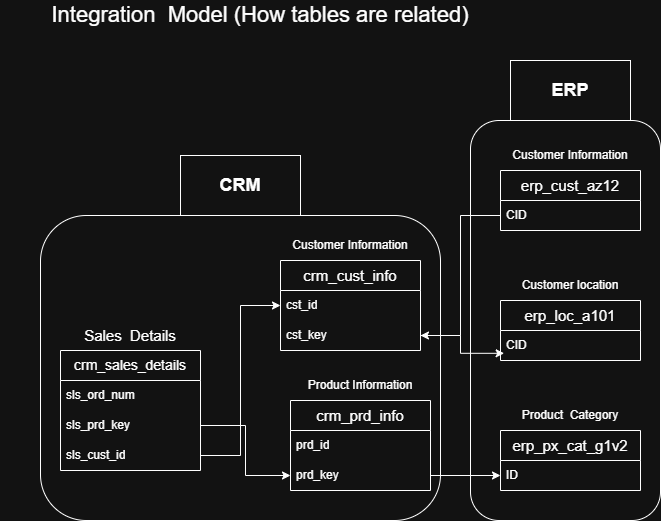

The diagram above was exported from draw.io. Its source (the exported page's mxGraphModel, read from the mxfile embedded in the PNG):
<mxGraphModel dx="1030" dy="626" grid="1" gridSize="10" guides="1" tooltips="1" connect="1" arrows="1" fold="1" page="1" pageScale="1" pageWidth="850" pageHeight="1100" math="0" shadow="0">
  <root>
    <mxCell id="0" />
    <mxCell id="1" parent="0" />
    <mxCell id="IVj7VzSI8Ujdpt5SpOeF-6" parent="1" style="swimlane;fontStyle=0;childLayout=stackLayout;horizontal=1;startSize=30;horizontalStack=0;resizeParent=1;resizeParentMax=0;resizeLast=0;collapsible=1;marginBottom=0;whiteSpace=wrap;html=1;" value="&lt;font style=&quot;font-size: 15px;&quot;&gt;crm_prd_info&lt;/font&gt;" vertex="1">
      <mxGeometry height="90" width="140" x="340" y="440" as="geometry" />
    </mxCell>
    <mxCell id="IVj7VzSI8Ujdpt5SpOeF-7" parent="IVj7VzSI8Ujdpt5SpOeF-6" style="text;strokeColor=none;fillColor=none;align=left;verticalAlign=middle;spacingLeft=4;spacingRight=4;overflow=hidden;points=[[0,0.5],[1,0.5]];portConstraint=eastwest;rotatable=0;whiteSpace=wrap;html=1;" value="prd_id" vertex="1">
      <mxGeometry height="30" width="140" y="30" as="geometry" />
    </mxCell>
    <mxCell id="IVj7VzSI8Ujdpt5SpOeF-8" parent="IVj7VzSI8Ujdpt5SpOeF-6" style="text;strokeColor=none;fillColor=none;align=left;verticalAlign=middle;spacingLeft=4;spacingRight=4;overflow=hidden;points=[[0,0.5],[1,0.5]];portConstraint=eastwest;rotatable=0;whiteSpace=wrap;html=1;" value="prd_key" vertex="1">
      <mxGeometry height="30" width="140" y="60" as="geometry" />
    </mxCell>
    <mxCell id="IVj7VzSI8Ujdpt5SpOeF-9" parent="1" style="text;html=1;whiteSpace=wrap;strokeColor=none;fillColor=none;align=center;verticalAlign=middle;rounded=0;" value="Product Information" vertex="1">
      <mxGeometry height="30" width="140" x="340" y="410" as="geometry" />
    </mxCell>
    <mxCell id="IVj7VzSI8Ujdpt5SpOeF-34" parent="1" style="text;html=1;whiteSpace=wrap;strokeColor=none;fillColor=none;align=center;verticalAlign=middle;rounded=0;fontSize=15;" value="Sales&amp;nbsp; Details" vertex="1">
      <mxGeometry height="30" width="140" x="110" y="360" as="geometry" />
    </mxCell>
    <mxCell id="IVj7VzSI8Ujdpt5SpOeF-35" parent="1" style="swimlane;fontStyle=0;childLayout=stackLayout;horizontal=1;startSize=30;horizontalStack=0;resizeParent=1;resizeParentMax=0;resizeLast=0;collapsible=1;marginBottom=0;whiteSpace=wrap;html=1;fontSize=14;" value="crm_sales_details" vertex="1">
      <mxGeometry height="120" width="140" x="110" y="390" as="geometry" />
    </mxCell>
    <mxCell id="IVj7VzSI8Ujdpt5SpOeF-36" parent="IVj7VzSI8Ujdpt5SpOeF-35" style="text;strokeColor=none;fillColor=none;align=left;verticalAlign=middle;spacingLeft=4;spacingRight=4;overflow=hidden;points=[[0,0.5],[1,0.5]];portConstraint=eastwest;rotatable=0;whiteSpace=wrap;html=1;" value="sls_ord_num" vertex="1">
      <mxGeometry height="30" width="140" y="30" as="geometry" />
    </mxCell>
    <mxCell id="IVj7VzSI8Ujdpt5SpOeF-37" parent="IVj7VzSI8Ujdpt5SpOeF-35" style="text;strokeColor=none;fillColor=none;align=left;verticalAlign=middle;spacingLeft=4;spacingRight=4;overflow=hidden;points=[[0,0.5],[1,0.5]];portConstraint=eastwest;rotatable=0;whiteSpace=wrap;html=1;" value="sls_prd_key" vertex="1">
      <mxGeometry height="30" width="140" y="60" as="geometry" />
    </mxCell>
    <mxCell id="IVj7VzSI8Ujdpt5SpOeF-38" parent="IVj7VzSI8Ujdpt5SpOeF-35" style="text;strokeColor=none;fillColor=none;align=left;verticalAlign=middle;spacingLeft=4;spacingRight=4;overflow=hidden;points=[[0,0.5],[1,0.5]];portConstraint=eastwest;rotatable=0;whiteSpace=wrap;html=1;" value="sls_cust_id" vertex="1">
      <mxGeometry height="30" width="140" y="90" as="geometry" />
    </mxCell>
    <mxCell id="IVj7VzSI8Ujdpt5SpOeF-43" parent="1" style="swimlane;fontStyle=0;childLayout=stackLayout;horizontal=1;startSize=30;horizontalStack=0;resizeParent=1;resizeParentMax=0;resizeLast=0;collapsible=1;marginBottom=0;whiteSpace=wrap;html=1;" value="&lt;font style=&quot;font-size: 15px;&quot;&gt;crm_cust_info&lt;/font&gt;" vertex="1">
      <mxGeometry height="90" width="140" x="330" y="300" as="geometry" />
    </mxCell>
    <mxCell id="IVj7VzSI8Ujdpt5SpOeF-44" parent="IVj7VzSI8Ujdpt5SpOeF-43" style="text;strokeColor=none;fillColor=none;align=left;verticalAlign=middle;spacingLeft=4;spacingRight=4;overflow=hidden;points=[[0,0.5],[1,0.5]];portConstraint=eastwest;rotatable=0;whiteSpace=wrap;html=1;" value="cst_id" vertex="1">
      <mxGeometry height="30" width="140" y="30" as="geometry" />
    </mxCell>
    <mxCell id="IVj7VzSI8Ujdpt5SpOeF-45" parent="IVj7VzSI8Ujdpt5SpOeF-43" style="text;strokeColor=none;fillColor=none;align=left;verticalAlign=middle;spacingLeft=4;spacingRight=4;overflow=hidden;points=[[0,0.5],[1,0.5]];portConstraint=eastwest;rotatable=0;whiteSpace=wrap;html=1;" value="cst_key" vertex="1">
      <mxGeometry height="30" width="140" y="60" as="geometry" />
    </mxCell>
    <mxCell id="IVj7VzSI8Ujdpt5SpOeF-46" parent="1" style="text;html=1;whiteSpace=wrap;strokeColor=none;fillColor=none;align=center;verticalAlign=middle;rounded=0;" value="Customer Information" vertex="1">
      <mxGeometry height="30" width="140" x="330" y="270" as="geometry" />
    </mxCell>
    <mxCell id="IVj7VzSI8Ujdpt5SpOeF-47" edge="1" parent="1" source="IVj7VzSI8Ujdpt5SpOeF-38" style="edgeStyle=orthogonalEdgeStyle;rounded=0;orthogonalLoop=1;jettySize=auto;html=1;entryX=0;entryY=0.5;entryDx=0;entryDy=0;" target="IVj7VzSI8Ujdpt5SpOeF-44">
      <mxGeometry relative="1" as="geometry" />
    </mxCell>
    <mxCell id="IVj7VzSI8Ujdpt5SpOeF-48" edge="1" parent="1" source="IVj7VzSI8Ujdpt5SpOeF-37" style="edgeStyle=orthogonalEdgeStyle;rounded=0;orthogonalLoop=1;jettySize=auto;html=1;entryX=0;entryY=0.5;entryDx=0;entryDy=0;" target="IVj7VzSI8Ujdpt5SpOeF-8">
      <mxGeometry relative="1" as="geometry" />
    </mxCell>
    <mxCell id="IVj7VzSI8Ujdpt5SpOeF-52" parent="1" style="swimlane;fontStyle=0;childLayout=stackLayout;horizontal=1;startSize=30;horizontalStack=0;resizeParent=1;resizeParentMax=0;resizeLast=0;collapsible=1;marginBottom=0;whiteSpace=wrap;html=1;" value="&lt;font style=&quot;font-size: 15px;&quot;&gt;erp_cust_az12&lt;/font&gt;" vertex="1">
      <mxGeometry height="60" width="140" x="550" y="210" as="geometry" />
    </mxCell>
    <mxCell id="IVj7VzSI8Ujdpt5SpOeF-53" parent="IVj7VzSI8Ujdpt5SpOeF-52" style="text;strokeColor=none;fillColor=none;align=left;verticalAlign=middle;spacingLeft=4;spacingRight=4;overflow=hidden;points=[[0,0.5],[1,0.5]];portConstraint=eastwest;rotatable=0;whiteSpace=wrap;html=1;" value="CID" vertex="1">
      <mxGeometry height="30" width="140" y="30" as="geometry" />
    </mxCell>
    <mxCell id="IVj7VzSI8Ujdpt5SpOeF-54" parent="1" style="text;html=1;whiteSpace=wrap;strokeColor=none;fillColor=none;align=center;verticalAlign=middle;rounded=0;" value="Customer Information" vertex="1">
      <mxGeometry height="30" width="140" x="550" y="180" as="geometry" />
    </mxCell>
    <mxCell id="IVj7VzSI8Ujdpt5SpOeF-56" parent="1" style="swimlane;fontStyle=0;childLayout=stackLayout;horizontal=1;startSize=30;horizontalStack=0;resizeParent=1;resizeParentMax=0;resizeLast=0;collapsible=1;marginBottom=0;whiteSpace=wrap;html=1;" value="&lt;font style=&quot;font-size: 15px;&quot;&gt;erp_px_cat_g1v2&lt;/font&gt;" vertex="1">
      <mxGeometry height="60" width="140" x="550" y="470" as="geometry" />
    </mxCell>
    <mxCell id="IVj7VzSI8Ujdpt5SpOeF-57" parent="IVj7VzSI8Ujdpt5SpOeF-56" style="text;strokeColor=none;fillColor=none;align=left;verticalAlign=middle;spacingLeft=4;spacingRight=4;overflow=hidden;points=[[0,0.5],[1,0.5]];portConstraint=eastwest;rotatable=0;whiteSpace=wrap;html=1;" value="ID" vertex="1">
      <mxGeometry height="30" width="140" y="30" as="geometry" />
    </mxCell>
    <mxCell id="IVj7VzSI8Ujdpt5SpOeF-58" parent="1" style="text;html=1;whiteSpace=wrap;strokeColor=none;fillColor=none;align=center;verticalAlign=middle;rounded=0;" value="Product&amp;nbsp; Category" vertex="1">
      <mxGeometry height="30" width="140" x="550" y="440" as="geometry" />
    </mxCell>
    <mxCell id="IVj7VzSI8Ujdpt5SpOeF-60" edge="1" parent="1" source="IVj7VzSI8Ujdpt5SpOeF-8" style="edgeStyle=orthogonalEdgeStyle;rounded=0;orthogonalLoop=1;jettySize=auto;html=1;entryX=0;entryY=0.5;entryDx=0;entryDy=0;" target="IVj7VzSI8Ujdpt5SpOeF-57">
      <mxGeometry relative="1" as="geometry" />
    </mxCell>
    <mxCell id="IVj7VzSI8Ujdpt5SpOeF-61" parent="1" style="swimlane;fontStyle=0;childLayout=stackLayout;horizontal=1;startSize=30;horizontalStack=0;resizeParent=1;resizeParentMax=0;resizeLast=0;collapsible=1;marginBottom=0;whiteSpace=wrap;html=1;" value="&lt;font style=&quot;font-size: 15px;&quot;&gt;erp_loc_a101&lt;/font&gt;" vertex="1">
      <mxGeometry height="60" width="140" x="550" y="340" as="geometry" />
    </mxCell>
    <mxCell id="IVj7VzSI8Ujdpt5SpOeF-62" parent="IVj7VzSI8Ujdpt5SpOeF-61" style="text;strokeColor=none;fillColor=none;align=left;verticalAlign=middle;spacingLeft=4;spacingRight=4;overflow=hidden;points=[[0,0.5],[1,0.5]];portConstraint=eastwest;rotatable=0;whiteSpace=wrap;html=1;" value="CID" vertex="1">
      <mxGeometry height="30" width="140" y="30" as="geometry" />
    </mxCell>
    <mxCell id="IVj7VzSI8Ujdpt5SpOeF-63" parent="1" style="text;html=1;whiteSpace=wrap;strokeColor=none;fillColor=none;align=center;verticalAlign=middle;rounded=0;" value="Customer location" vertex="1">
      <mxGeometry height="30" width="140" x="550" y="310" as="geometry" />
    </mxCell>
    <mxCell id="IVj7VzSI8Ujdpt5SpOeF-65" edge="1" parent="1" source="IVj7VzSI8Ujdpt5SpOeF-45" style="edgeStyle=orthogonalEdgeStyle;rounded=0;orthogonalLoop=1;jettySize=auto;html=1;entryX=0.026;entryY=0.76;entryDx=0;entryDy=0;entryPerimeter=0;" target="IVj7VzSI8Ujdpt5SpOeF-62">
      <mxGeometry relative="1" as="geometry" />
    </mxCell>
    <mxCell id="IVj7VzSI8Ujdpt5SpOeF-66" edge="1" parent="1" source="IVj7VzSI8Ujdpt5SpOeF-53" style="edgeStyle=orthogonalEdgeStyle;rounded=0;orthogonalLoop=1;jettySize=auto;html=1;" target="IVj7VzSI8Ujdpt5SpOeF-45">
      <mxGeometry relative="1" as="geometry" />
    </mxCell>
    <mxCell id="IVj7VzSI8Ujdpt5SpOeF-67" parent="1" style="text;html=1;whiteSpace=wrap;strokeColor=none;fillColor=none;align=center;verticalAlign=middle;rounded=0;fontSize=22;" value="Integration&amp;nbsp; Model (How tables are related)" vertex="1">
      <mxGeometry height="30" width="520" x="50" y="40" as="geometry" />
    </mxCell>
    <mxCell id="IVj7VzSI8Ujdpt5SpOeF-68" parent="1" style="rounded=1;whiteSpace=wrap;html=1;fillColor=none;" value="" vertex="1">
      <mxGeometry height="305" width="400" x="90" y="255" as="geometry" />
    </mxCell>
    <mxCell id="IVj7VzSI8Ujdpt5SpOeF-70" parent="1" style="rounded=0;whiteSpace=wrap;html=1;fontStyle=1;fontSize=18;" value="CRM" vertex="1">
      <mxGeometry height="60" width="120" x="230" y="195" as="geometry" />
    </mxCell>
    <mxCell id="IVj7VzSI8Ujdpt5SpOeF-71" parent="1" style="rounded=1;whiteSpace=wrap;html=1;fillColor=none;" value="" vertex="1">
      <mxGeometry height="400" width="190" x="520" y="160" as="geometry" />
    </mxCell>
    <mxCell id="IVj7VzSI8Ujdpt5SpOeF-72" parent="1" style="rounded=0;whiteSpace=wrap;html=1;fontStyle=1;fontSize=18;" value="ERP" vertex="1">
      <mxGeometry height="60" width="120" x="560" y="100" as="geometry" />
    </mxCell>
  </root>
</mxGraphModel>